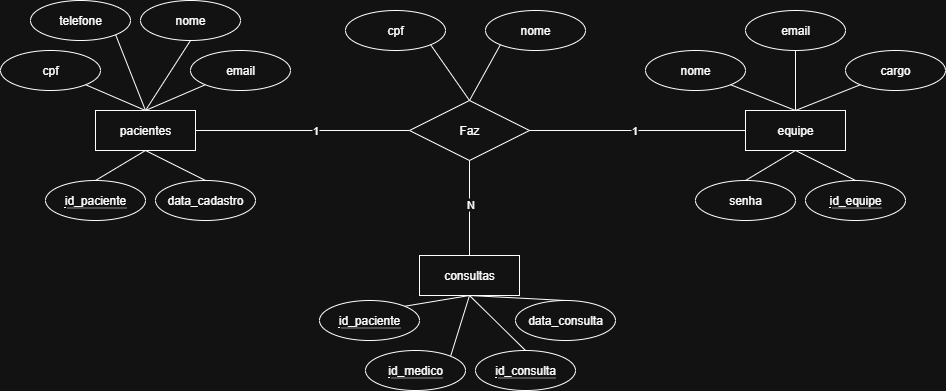

The diagram above was exported from draw.io. Its source (the exported page's mxGraphModel, read from the mxfile embedded in the PNG):
<mxGraphModel dx="2212" dy="811" grid="1" gridSize="10" guides="1" tooltips="1" connect="1" arrows="1" fold="1" page="1" pageScale="1" pageWidth="827" pageHeight="1169" math="0" shadow="0">
  <root>
    <mxCell id="0" />
    <mxCell id="1" parent="0" />
    <mxCell id="NdhmFYo6lAA0-XXSuXwg-1" value="consultas" style="whiteSpace=wrap;html=1;align=center;" vertex="1" parent="1">
      <mxGeometry x="364" y="585" width="100" height="40" as="geometry" />
    </mxCell>
    <mxCell id="NdhmFYo6lAA0-XXSuXwg-2" value="Faz" style="shape=rhombus;perimeter=rhombusPerimeter;whiteSpace=wrap;html=1;align=center;" vertex="1" parent="1">
      <mxGeometry x="354" y="430" width="120" height="60" as="geometry" />
    </mxCell>
    <mxCell id="NdhmFYo6lAA0-XXSuXwg-3" value="cpf" style="ellipse;whiteSpace=wrap;html=1;align=center;" vertex="1" parent="1">
      <mxGeometry x="290" y="340" width="100" height="40" as="geometry" />
    </mxCell>
    <mxCell id="NdhmFYo6lAA0-XXSuXwg-4" value="nome" style="ellipse;whiteSpace=wrap;html=1;align=center;" vertex="1" parent="1">
      <mxGeometry x="430" y="340" width="100" height="40" as="geometry" />
    </mxCell>
    <mxCell id="NdhmFYo6lAA0-XXSuXwg-5" value="" style="endArrow=none;html=1;rounded=0;exitX=1;exitY=1;exitDx=0;exitDy=0;entryX=0.5;entryY=0;entryDx=0;entryDy=0;" edge="1" parent="1" source="NdhmFYo6lAA0-XXSuXwg-3" target="NdhmFYo6lAA0-XXSuXwg-2">
      <mxGeometry relative="1" as="geometry">
        <mxPoint x="350" y="430" as="sourcePoint" />
        <mxPoint x="510" y="430" as="targetPoint" />
      </mxGeometry>
    </mxCell>
    <mxCell id="NdhmFYo6lAA0-XXSuXwg-52" value="" style="endArrow=none;html=1;rounded=0;exitX=0;exitY=1;exitDx=0;exitDy=0;entryX=0.5;entryY=0;entryDx=0;entryDy=0;" edge="1" parent="1" source="NdhmFYo6lAA0-XXSuXwg-4" target="NdhmFYo6lAA0-XXSuXwg-2">
      <mxGeometry relative="1" as="geometry">
        <mxPoint x="350" y="430" as="sourcePoint" />
        <mxPoint x="510" y="430" as="targetPoint" />
      </mxGeometry>
    </mxCell>
    <mxCell id="NdhmFYo6lAA0-XXSuXwg-53" value="" style="endArrow=none;html=1;rounded=0;exitX=0.5;exitY=1;exitDx=0;exitDy=0;entryX=0.5;entryY=0;entryDx=0;entryDy=0;" edge="1" parent="1" source="NdhmFYo6lAA0-XXSuXwg-2" target="NdhmFYo6lAA0-XXSuXwg-1">
      <mxGeometry relative="1" as="geometry">
        <mxPoint x="370" y="560" as="sourcePoint" />
        <mxPoint x="530" y="560" as="targetPoint" />
      </mxGeometry>
    </mxCell>
    <mxCell id="NdhmFYo6lAA0-XXSuXwg-84" value="N" style="edgeLabel;html=1;align=center;verticalAlign=middle;resizable=0;points=[];" vertex="1" connectable="0" parent="NdhmFYo6lAA0-XXSuXwg-53">
      <mxGeometry x="-0.0667" relative="1" as="geometry">
        <mxPoint y="-1" as="offset" />
      </mxGeometry>
    </mxCell>
    <mxCell id="NdhmFYo6lAA0-XXSuXwg-57" value="" style="endArrow=none;html=1;rounded=0;entryX=0.5;entryY=1;entryDx=0;entryDy=0;exitX=1;exitY=0;exitDx=0;exitDy=0;" edge="1" parent="1" source="NdhmFYo6lAA0-XXSuXwg-98" target="NdhmFYo6lAA0-XXSuXwg-1">
      <mxGeometry relative="1" as="geometry">
        <mxPoint x="330" y="680" as="sourcePoint" />
        <mxPoint x="530" y="660" as="targetPoint" />
      </mxGeometry>
    </mxCell>
    <mxCell id="NdhmFYo6lAA0-XXSuXwg-61" value="" style="endArrow=none;html=1;rounded=0;exitX=1;exitY=0.5;exitDx=0;exitDy=0;entryX=0;entryY=0.5;entryDx=0;entryDy=0;" edge="1" parent="1" source="NdhmFYo6lAA0-XXSuXwg-2" target="NdhmFYo6lAA0-XXSuXwg-64">
      <mxGeometry relative="1" as="geometry">
        <mxPoint x="490" y="460" as="sourcePoint" />
        <mxPoint x="650" y="460" as="targetPoint" />
      </mxGeometry>
    </mxCell>
    <mxCell id="NdhmFYo6lAA0-XXSuXwg-83" value="1" style="edgeLabel;html=1;align=center;verticalAlign=middle;resizable=0;points=[];" vertex="1" connectable="0" parent="NdhmFYo6lAA0-XXSuXwg-61">
      <mxGeometry x="-0.0432" y="1" relative="1" as="geometry">
        <mxPoint as="offset" />
      </mxGeometry>
    </mxCell>
    <mxCell id="NdhmFYo6lAA0-XXSuXwg-62" value="" style="endArrow=none;html=1;rounded=0;entryX=0;entryY=0.5;entryDx=0;entryDy=0;exitX=1;exitY=0.5;exitDx=0;exitDy=0;" edge="1" parent="1" source="NdhmFYo6lAA0-XXSuXwg-63" target="NdhmFYo6lAA0-XXSuXwg-2">
      <mxGeometry relative="1" as="geometry">
        <mxPoint x="180" y="460" as="sourcePoint" />
        <mxPoint x="340" y="460" as="targetPoint" />
      </mxGeometry>
    </mxCell>
    <mxCell id="NdhmFYo6lAA0-XXSuXwg-85" value="1" style="edgeLabel;html=1;align=center;verticalAlign=middle;resizable=0;points=[];" vertex="1" connectable="0" parent="NdhmFYo6lAA0-XXSuXwg-62">
      <mxGeometry x="0.1121" y="1" relative="1" as="geometry">
        <mxPoint x="1" as="offset" />
      </mxGeometry>
    </mxCell>
    <mxCell id="NdhmFYo6lAA0-XXSuXwg-63" value="pacientes" style="whiteSpace=wrap;html=1;align=center;" vertex="1" parent="1">
      <mxGeometry x="40" y="440" width="100" height="40" as="geometry" />
    </mxCell>
    <mxCell id="NdhmFYo6lAA0-XXSuXwg-64" value="equipe" style="whiteSpace=wrap;html=1;align=center;" vertex="1" parent="1">
      <mxGeometry x="690" y="440" width="100" height="40" as="geometry" />
    </mxCell>
    <mxCell id="NdhmFYo6lAA0-XXSuXwg-66" value="telefone" style="ellipse;whiteSpace=wrap;html=1;align=center;" vertex="1" parent="1">
      <mxGeometry x="-25" y="330" width="100" height="40" as="geometry" />
    </mxCell>
    <mxCell id="NdhmFYo6lAA0-XXSuXwg-67" value="nome" style="ellipse;whiteSpace=wrap;html=1;align=center;" vertex="1" parent="1">
      <mxGeometry x="85" y="330" width="100" height="40" as="geometry" />
    </mxCell>
    <mxCell id="NdhmFYo6lAA0-XXSuXwg-69" value="" style="endArrow=none;html=1;rounded=0;entryX=0.5;entryY=0;entryDx=0;entryDy=0;exitX=0.5;exitY=1;exitDx=0;exitDy=0;" edge="1" parent="1" source="NdhmFYo6lAA0-XXSuXwg-67" target="NdhmFYo6lAA0-XXSuXwg-63">
      <mxGeometry relative="1" as="geometry">
        <mxPoint x="90" y="380" as="sourcePoint" />
        <mxPoint x="250" y="380" as="targetPoint" />
      </mxGeometry>
    </mxCell>
    <mxCell id="NdhmFYo6lAA0-XXSuXwg-70" value="" style="endArrow=none;html=1;rounded=0;entryX=0.5;entryY=0;entryDx=0;entryDy=0;exitX=0;exitY=1;exitDx=0;exitDy=0;" edge="1" parent="1" source="NdhmFYo6lAA0-XXSuXwg-76" target="NdhmFYo6lAA0-XXSuXwg-63">
      <mxGeometry relative="1" as="geometry">
        <mxPoint x="130" y="410" as="sourcePoint" />
        <mxPoint x="250" y="380" as="targetPoint" />
      </mxGeometry>
    </mxCell>
    <mxCell id="NdhmFYo6lAA0-XXSuXwg-75" value="nome" style="ellipse;whiteSpace=wrap;html=1;align=center;" vertex="1" parent="1">
      <mxGeometry x="590" y="380" width="100" height="40" as="geometry" />
    </mxCell>
    <mxCell id="NdhmFYo6lAA0-XXSuXwg-76" value="email" style="ellipse;whiteSpace=wrap;html=1;align=center;" vertex="1" parent="1">
      <mxGeometry x="135" y="380" width="100" height="40" as="geometry" />
    </mxCell>
    <mxCell id="NdhmFYo6lAA0-XXSuXwg-77" value="email" style="ellipse;whiteSpace=wrap;html=1;align=center;" vertex="1" parent="1">
      <mxGeometry x="690" y="340" width="100" height="40" as="geometry" />
    </mxCell>
    <mxCell id="NdhmFYo6lAA0-XXSuXwg-78" value="cargo" style="ellipse;whiteSpace=wrap;html=1;align=center;" vertex="1" parent="1">
      <mxGeometry x="790" y="380" width="100" height="40" as="geometry" />
    </mxCell>
    <mxCell id="NdhmFYo6lAA0-XXSuXwg-79" value="" style="endArrow=none;html=1;rounded=0;exitX=1;exitY=1;exitDx=0;exitDy=0;entryX=0.5;entryY=0;entryDx=0;entryDy=0;" edge="1" parent="1" source="NdhmFYo6lAA0-XXSuXwg-75" target="NdhmFYo6lAA0-XXSuXwg-64">
      <mxGeometry relative="1" as="geometry">
        <mxPoint x="680" y="420" as="sourcePoint" />
        <mxPoint x="840" y="420" as="targetPoint" />
      </mxGeometry>
    </mxCell>
    <mxCell id="NdhmFYo6lAA0-XXSuXwg-80" value="" style="endArrow=none;html=1;rounded=0;exitX=0.5;exitY=1;exitDx=0;exitDy=0;entryX=0.5;entryY=0;entryDx=0;entryDy=0;" edge="1" parent="1" source="NdhmFYo6lAA0-XXSuXwg-77" target="NdhmFYo6lAA0-XXSuXwg-64">
      <mxGeometry relative="1" as="geometry">
        <mxPoint x="680" y="420" as="sourcePoint" />
        <mxPoint x="840" y="420" as="targetPoint" />
      </mxGeometry>
    </mxCell>
    <mxCell id="NdhmFYo6lAA0-XXSuXwg-81" value="" style="endArrow=none;html=1;rounded=0;exitX=0;exitY=1;exitDx=0;exitDy=0;entryX=0.5;entryY=0;entryDx=0;entryDy=0;" edge="1" parent="1" source="NdhmFYo6lAA0-XXSuXwg-78" target="NdhmFYo6lAA0-XXSuXwg-64">
      <mxGeometry relative="1" as="geometry">
        <mxPoint x="680" y="420" as="sourcePoint" />
        <mxPoint x="840" y="420" as="targetPoint" />
      </mxGeometry>
    </mxCell>
    <mxCell id="NdhmFYo6lAA0-XXSuXwg-87" value="" style="endArrow=none;html=1;rounded=0;entryX=0.5;entryY=0;entryDx=0;entryDy=0;exitX=1;exitY=1;exitDx=0;exitDy=0;" edge="1" parent="1" source="NdhmFYo6lAA0-XXSuXwg-66" target="NdhmFYo6lAA0-XXSuXwg-63">
      <mxGeometry relative="1" as="geometry">
        <mxPoint x="90" y="380" as="sourcePoint" />
        <mxPoint x="250" y="380" as="targetPoint" />
      </mxGeometry>
    </mxCell>
    <mxCell id="NdhmFYo6lAA0-XXSuXwg-88" value="cpf" style="ellipse;whiteSpace=wrap;html=1;align=center;" vertex="1" parent="1">
      <mxGeometry x="-55" y="380" width="100" height="40" as="geometry" />
    </mxCell>
    <mxCell id="NdhmFYo6lAA0-XXSuXwg-89" value="" style="endArrow=none;html=1;rounded=0;entryX=0.5;entryY=0;entryDx=0;entryDy=0;exitX=1;exitY=1;exitDx=0;exitDy=0;" edge="1" parent="1" source="NdhmFYo6lAA0-XXSuXwg-88" target="NdhmFYo6lAA0-XXSuXwg-63">
      <mxGeometry relative="1" as="geometry">
        <mxPoint x="90" y="380" as="sourcePoint" />
        <mxPoint x="250" y="380" as="targetPoint" />
      </mxGeometry>
    </mxCell>
    <mxCell id="NdhmFYo6lAA0-XXSuXwg-90" value="&lt;span style=&quot;border-bottom: 1px dotted&quot;&gt;id_paciente&lt;/span&gt;" style="ellipse;whiteSpace=wrap;html=1;align=center;" vertex="1" parent="1">
      <mxGeometry x="-10" y="510" width="100" height="40" as="geometry" />
    </mxCell>
    <mxCell id="NdhmFYo6lAA0-XXSuXwg-91" value="data_cadastro" style="ellipse;whiteSpace=wrap;html=1;align=center;" vertex="1" parent="1">
      <mxGeometry x="100" y="510" width="100" height="40" as="geometry" />
    </mxCell>
    <mxCell id="NdhmFYo6lAA0-XXSuXwg-92" value="" style="endArrow=none;html=1;rounded=0;exitX=0.5;exitY=1;exitDx=0;exitDy=0;entryX=0.5;entryY=0;entryDx=0;entryDy=0;" edge="1" parent="1" source="NdhmFYo6lAA0-XXSuXwg-63" target="NdhmFYo6lAA0-XXSuXwg-91">
      <mxGeometry relative="1" as="geometry">
        <mxPoint x="80" y="490" as="sourcePoint" />
        <mxPoint x="240" y="490" as="targetPoint" />
      </mxGeometry>
    </mxCell>
    <mxCell id="NdhmFYo6lAA0-XXSuXwg-93" value="" style="endArrow=none;html=1;rounded=0;exitX=0.5;exitY=1;exitDx=0;exitDy=0;entryX=0.5;entryY=0;entryDx=0;entryDy=0;" edge="1" parent="1" source="NdhmFYo6lAA0-XXSuXwg-63" target="NdhmFYo6lAA0-XXSuXwg-90">
      <mxGeometry relative="1" as="geometry">
        <mxPoint x="80" y="490" as="sourcePoint" />
        <mxPoint x="240" y="490" as="targetPoint" />
      </mxGeometry>
    </mxCell>
    <mxCell id="NdhmFYo6lAA0-XXSuXwg-94" value="senha" style="ellipse;whiteSpace=wrap;html=1;align=center;" vertex="1" parent="1">
      <mxGeometry x="640" y="510" width="100" height="40" as="geometry" />
    </mxCell>
    <mxCell id="NdhmFYo6lAA0-XXSuXwg-95" value="&lt;span style=&quot;border-bottom: 1px dotted&quot;&gt;id_equipe&lt;/span&gt;" style="ellipse;whiteSpace=wrap;html=1;align=center;" vertex="1" parent="1">
      <mxGeometry x="750" y="510" width="100" height="40" as="geometry" />
    </mxCell>
    <mxCell id="NdhmFYo6lAA0-XXSuXwg-96" value="" style="endArrow=none;html=1;rounded=0;exitX=0.5;exitY=1;exitDx=0;exitDy=0;entryX=0.5;entryY=0;entryDx=0;entryDy=0;" edge="1" parent="1" source="NdhmFYo6lAA0-XXSuXwg-64" target="NdhmFYo6lAA0-XXSuXwg-94">
      <mxGeometry relative="1" as="geometry">
        <mxPoint x="760" y="630" as="sourcePoint" />
        <mxPoint x="920" y="630" as="targetPoint" />
      </mxGeometry>
    </mxCell>
    <mxCell id="NdhmFYo6lAA0-XXSuXwg-97" value="" style="endArrow=none;html=1;rounded=0;exitX=0.5;exitY=1;exitDx=0;exitDy=0;entryX=0.5;entryY=0;entryDx=0;entryDy=0;" edge="1" parent="1" source="NdhmFYo6lAA0-XXSuXwg-64" target="NdhmFYo6lAA0-XXSuXwg-95">
      <mxGeometry relative="1" as="geometry">
        <mxPoint x="760" y="630" as="sourcePoint" />
        <mxPoint x="920" y="630" as="targetPoint" />
      </mxGeometry>
    </mxCell>
    <mxCell id="NdhmFYo6lAA0-XXSuXwg-98" value="&lt;span style=&quot;border-bottom: 1px dotted&quot;&gt;id_paciente&lt;/span&gt;" style="ellipse;whiteSpace=wrap;html=1;align=center;" vertex="1" parent="1">
      <mxGeometry x="264" y="630" width="100" height="40" as="geometry" />
    </mxCell>
    <mxCell id="NdhmFYo6lAA0-XXSuXwg-99" value="&lt;span style=&quot;border-bottom: 1px dotted&quot;&gt;id_medico&lt;/span&gt;" style="ellipse;whiteSpace=wrap;html=1;align=center;" vertex="1" parent="1">
      <mxGeometry x="310" y="680" width="100" height="40" as="geometry" />
    </mxCell>
    <mxCell id="NdhmFYo6lAA0-XXSuXwg-100" value="&lt;span style=&quot;border-bottom: 1px dotted&quot;&gt;id_consulta&lt;/span&gt;" style="ellipse;whiteSpace=wrap;html=1;align=center;" vertex="1" parent="1">
      <mxGeometry x="420" y="680" width="100" height="40" as="geometry" />
    </mxCell>
    <mxCell id="NdhmFYo6lAA0-XXSuXwg-101" value="data_consulta" style="ellipse;whiteSpace=wrap;html=1;align=center;" vertex="1" parent="1">
      <mxGeometry x="460" y="630" width="100" height="40" as="geometry" />
    </mxCell>
    <mxCell id="NdhmFYo6lAA0-XXSuXwg-103" value="" style="endArrow=none;html=1;rounded=0;entryX=0.5;entryY=1;entryDx=0;entryDy=0;exitX=0.5;exitY=0;exitDx=0;exitDy=0;" edge="1" parent="1" source="NdhmFYo6lAA0-XXSuXwg-100" target="NdhmFYo6lAA0-XXSuXwg-1">
      <mxGeometry relative="1" as="geometry">
        <mxPoint x="330" y="680" as="sourcePoint" />
        <mxPoint x="530" y="660" as="targetPoint" />
      </mxGeometry>
    </mxCell>
    <mxCell id="NdhmFYo6lAA0-XXSuXwg-104" value="" style="endArrow=none;html=1;rounded=0;entryX=0.5;entryY=1;entryDx=0;entryDy=0;exitX=0.5;exitY=0;exitDx=0;exitDy=0;" edge="1" parent="1" source="NdhmFYo6lAA0-XXSuXwg-101" target="NdhmFYo6lAA0-XXSuXwg-1">
      <mxGeometry relative="1" as="geometry">
        <mxPoint x="330" y="680" as="sourcePoint" />
        <mxPoint x="530" y="660" as="targetPoint" />
      </mxGeometry>
    </mxCell>
    <mxCell id="NdhmFYo6lAA0-XXSuXwg-105" value="" style="endArrow=none;html=1;rounded=0;entryX=0.5;entryY=1;entryDx=0;entryDy=0;exitX=1;exitY=0;exitDx=0;exitDy=0;" edge="1" parent="1" source="NdhmFYo6lAA0-XXSuXwg-99" target="NdhmFYo6lAA0-XXSuXwg-1">
      <mxGeometry relative="1" as="geometry">
        <mxPoint x="330" y="680" as="sourcePoint" />
        <mxPoint x="530" y="660" as="targetPoint" />
      </mxGeometry>
    </mxCell>
  </root>
</mxGraphModel>